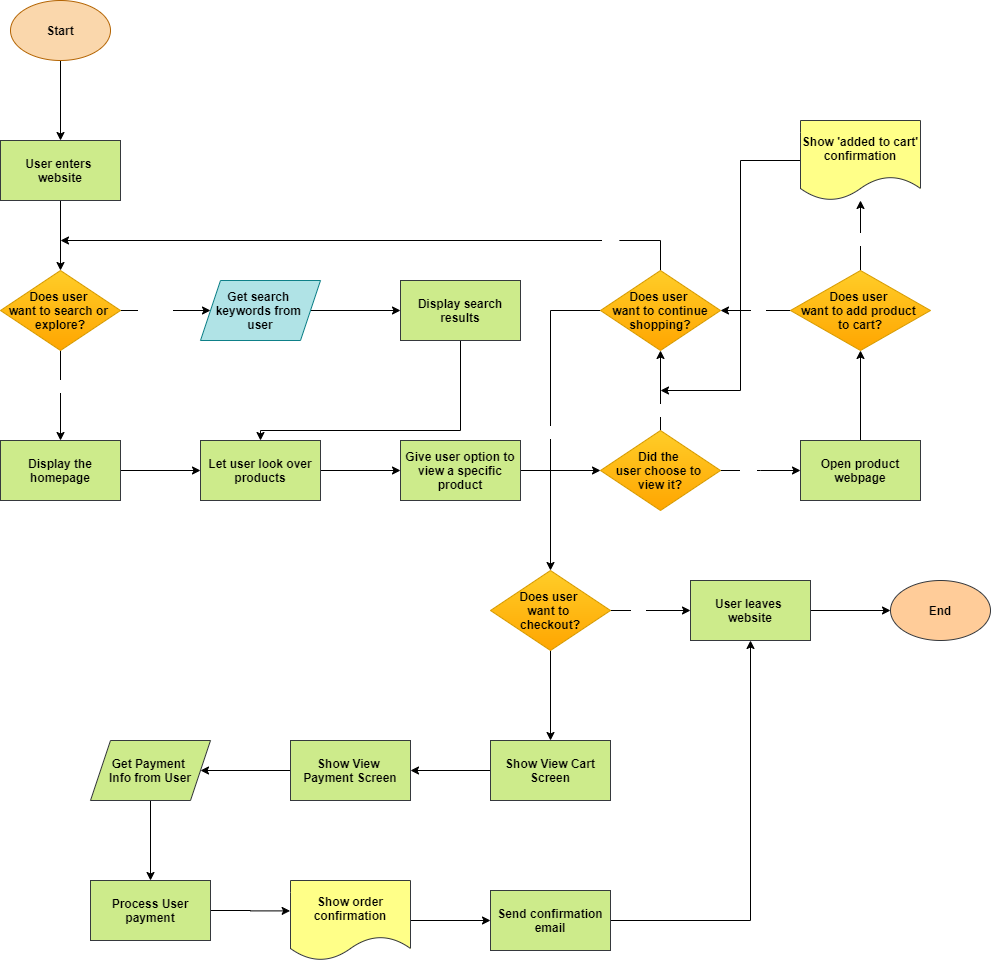

The diagram above was exported from draw.io. Its source (the exported page's mxGraphModel, read from the mxfile embedded in the PNG):
<mxGraphModel dx="990" dy="575" grid="1" gridSize="10" guides="1" tooltips="1" connect="1" arrows="1" fold="1" page="1" pageScale="1" pageWidth="850" pageHeight="1100" math="0" shadow="0">
  <root>
    <mxCell id="0" />
    <mxCell id="1" parent="0" />
    <mxCell id="48" value="" style="edgeStyle=orthogonalEdgeStyle;rounded=0;orthogonalLoop=1;jettySize=auto;html=1;fontColor=#000000;" edge="1" parent="1" source="2" target="47">
      <mxGeometry relative="1" as="geometry" />
    </mxCell>
    <mxCell id="2" value="&lt;b&gt;Start&lt;/b&gt;" style="ellipse;whiteSpace=wrap;html=1;fillColor=#fad7ac;strokeColor=#b46504;fontColor=#000000;" vertex="1" parent="1">
      <mxGeometry x="40" y="40" width="100" height="60" as="geometry" />
    </mxCell>
    <mxCell id="6" value="" style="edgeStyle=orthogonalEdgeStyle;rounded=0;orthogonalLoop=1;jettySize=auto;html=1;fontColor=#000000;" edge="1" parent="1" target="5">
      <mxGeometry relative="1" as="geometry">
        <mxPoint x="90" y="240" as="sourcePoint" />
      </mxGeometry>
    </mxCell>
    <mxCell id="8" value="" style="edgeStyle=orthogonalEdgeStyle;rounded=0;orthogonalLoop=1;jettySize=auto;html=1;fontColor=#000000;" edge="1" parent="1" source="5" target="7">
      <mxGeometry relative="1" as="geometry" />
    </mxCell>
    <mxCell id="9" value="&lt;font color=&quot;#ffffff&quot;&gt;Explore&lt;/font&gt;" style="edgeLabel;html=1;align=center;verticalAlign=middle;resizable=0;points=[];fontColor=#000000;" vertex="1" connectable="0" parent="8">
      <mxGeometry x="-0.2311" relative="1" as="geometry">
        <mxPoint as="offset" />
      </mxGeometry>
    </mxCell>
    <mxCell id="11" value="" style="edgeStyle=orthogonalEdgeStyle;rounded=0;orthogonalLoop=1;jettySize=auto;html=1;fontColor=#000000;" edge="1" parent="1" source="5" target="10">
      <mxGeometry relative="1" as="geometry">
        <Array as="points">
          <mxPoint x="200" y="350" />
          <mxPoint x="200" y="350" />
        </Array>
      </mxGeometry>
    </mxCell>
    <mxCell id="13" value="&lt;font color=&quot;#ffffff&quot;&gt;Search&lt;/font&gt;" style="edgeLabel;html=1;align=center;verticalAlign=middle;resizable=0;points=[];fontColor=#000000;" vertex="1" connectable="0" parent="11">
      <mxGeometry x="-0.2533" y="-1" relative="1" as="geometry">
        <mxPoint as="offset" />
      </mxGeometry>
    </mxCell>
    <mxCell id="5" value="&lt;b&gt;Does user &lt;br&gt;want to search or &lt;br&gt;explore?&lt;/b&gt;" style="rhombus;whiteSpace=wrap;html=1;strokeColor=#d79b00;fillColor=#ffcd28;gradientColor=#ffa500;" vertex="1" parent="1">
      <mxGeometry x="30" y="310" width="120" height="80" as="geometry" />
    </mxCell>
    <mxCell id="20" value="" style="edgeStyle=orthogonalEdgeStyle;rounded=0;orthogonalLoop=1;jettySize=auto;html=1;fontColor=#000000;" edge="1" parent="1" source="7">
      <mxGeometry relative="1" as="geometry">
        <mxPoint x="230" y="510" as="targetPoint" />
      </mxGeometry>
    </mxCell>
    <mxCell id="7" value="&lt;b&gt;Display the homepage&lt;/b&gt;" style="whiteSpace=wrap;html=1;strokeColor=#36393d;fillColor=#cdeb8b;fontColor=#000000;" vertex="1" parent="1">
      <mxGeometry x="30" y="480" width="120" height="60" as="geometry" />
    </mxCell>
    <mxCell id="18" value="" style="edgeStyle=orthogonalEdgeStyle;rounded=0;orthogonalLoop=1;jettySize=auto;html=1;fontColor=#000000;" edge="1" parent="1" source="10" target="17">
      <mxGeometry relative="1" as="geometry" />
    </mxCell>
    <mxCell id="10" value="&lt;b&gt;&lt;font color=&quot;#000000&quot;&gt;Get search &lt;br&gt;keywords from &lt;br&gt;user&lt;/font&gt;&lt;/b&gt;" style="shape=parallelogram;perimeter=parallelogramPerimeter;whiteSpace=wrap;html=1;fixedSize=1;strokeColor=#0e8088;fillColor=#b0e3e6;" vertex="1" parent="1">
      <mxGeometry x="230" y="320" width="120" height="60" as="geometry" />
    </mxCell>
    <mxCell id="23" value="" style="edgeStyle=orthogonalEdgeStyle;rounded=0;orthogonalLoop=1;jettySize=auto;html=1;fontColor=#000000;" edge="1" parent="1" source="17" target="22">
      <mxGeometry relative="1" as="geometry">
        <Array as="points">
          <mxPoint x="490" y="470" />
        </Array>
      </mxGeometry>
    </mxCell>
    <mxCell id="17" value="&lt;b&gt;&lt;font color=&quot;#000000&quot;&gt;Display search results&lt;/font&gt;&lt;/b&gt;" style="whiteSpace=wrap;html=1;strokeColor=#36393d;fillColor=#cdeb8b;" vertex="1" parent="1">
      <mxGeometry x="430" y="320" width="120" height="60" as="geometry" />
    </mxCell>
    <mxCell id="25" value="" style="edgeStyle=orthogonalEdgeStyle;rounded=0;orthogonalLoop=1;jettySize=auto;html=1;fontColor=#000000;" edge="1" parent="1" source="22" target="24">
      <mxGeometry relative="1" as="geometry" />
    </mxCell>
    <mxCell id="22" value="&lt;b&gt;&lt;font color=&quot;#000000&quot;&gt;Let user look over products&lt;/font&gt;&lt;/b&gt;" style="whiteSpace=wrap;html=1;strokeColor=#36393d;fillColor=#cdeb8b;" vertex="1" parent="1">
      <mxGeometry x="230" y="480" width="120" height="60" as="geometry" />
    </mxCell>
    <mxCell id="27" value="" style="edgeStyle=orthogonalEdgeStyle;rounded=0;orthogonalLoop=1;jettySize=auto;html=1;fontColor=#000000;" edge="1" parent="1" source="24" target="26">
      <mxGeometry relative="1" as="geometry" />
    </mxCell>
    <mxCell id="24" value="&lt;b&gt;&lt;font color=&quot;#000000&quot;&gt;Give user option to view a specific product&lt;/font&gt;&lt;/b&gt;" style="whiteSpace=wrap;html=1;strokeColor=#36393d;fillColor=#cdeb8b;" vertex="1" parent="1">
      <mxGeometry x="430" y="480" width="120" height="60" as="geometry" />
    </mxCell>
    <mxCell id="29" value="" style="edgeStyle=orthogonalEdgeStyle;rounded=0;orthogonalLoop=1;jettySize=auto;html=1;fontColor=#000000;" edge="1" parent="1" source="26" target="28">
      <mxGeometry relative="1" as="geometry" />
    </mxCell>
    <mxCell id="30" value="&lt;font color=&quot;#ffffff&quot;&gt;No&lt;/font&gt;" style="edgeLabel;html=1;align=center;verticalAlign=middle;resizable=0;points=[];fontColor=#000000;" vertex="1" connectable="0" parent="29">
      <mxGeometry x="0.285" y="-3" relative="1" as="geometry">
        <mxPoint x="-3" y="30" as="offset" />
      </mxGeometry>
    </mxCell>
    <mxCell id="34" value="" style="edgeStyle=orthogonalEdgeStyle;rounded=0;orthogonalLoop=1;jettySize=auto;html=1;fontColor=#000000;" edge="1" parent="1" source="26" target="33">
      <mxGeometry relative="1" as="geometry">
        <Array as="points">
          <mxPoint x="790" y="510" />
          <mxPoint x="790" y="510" />
        </Array>
      </mxGeometry>
    </mxCell>
    <mxCell id="26" value="&lt;b&gt;Did the &lt;br&gt;user&amp;nbsp;choose to &lt;br&gt;view it?&lt;/b&gt;" style="rhombus;whiteSpace=wrap;html=1;strokeColor=#d79b00;fillColor=#ffcd28;gradientColor=#ffa500;" vertex="1" parent="1">
      <mxGeometry x="630" y="470" width="120" height="80" as="geometry" />
    </mxCell>
    <mxCell id="31" style="edgeStyle=orthogonalEdgeStyle;rounded=0;orthogonalLoop=1;jettySize=auto;html=1;exitX=0.5;exitY=0;exitDx=0;exitDy=0;fontColor=#000000;" edge="1" parent="1" source="28">
      <mxGeometry relative="1" as="geometry">
        <mxPoint x="90" y="280" as="targetPoint" />
        <Array as="points">
          <mxPoint x="690" y="280" />
        </Array>
      </mxGeometry>
    </mxCell>
    <mxCell id="32" value="&lt;font color=&quot;#ffffff&quot;&gt;Yes&lt;/font&gt;" style="edgeLabel;html=1;align=center;verticalAlign=middle;resizable=0;points=[];fontColor=#000000;" vertex="1" connectable="0" parent="31">
      <mxGeometry x="-0.7442" y="-2" relative="1" as="geometry">
        <mxPoint as="offset" />
      </mxGeometry>
    </mxCell>
    <mxCell id="40" style="edgeStyle=orthogonalEdgeStyle;rounded=0;orthogonalLoop=1;jettySize=auto;html=1;exitX=0;exitY=0.5;exitDx=0;exitDy=0;fontColor=#000000;" edge="1" parent="1" source="28">
      <mxGeometry relative="1" as="geometry">
        <mxPoint x="580" y="610" as="targetPoint" />
      </mxGeometry>
    </mxCell>
    <mxCell id="28" value="&lt;b&gt;Does user &lt;br&gt;want to continue shopping?&lt;/b&gt;" style="rhombus;whiteSpace=wrap;html=1;strokeColor=#d79b00;fillColor=#ffcd28;gradientColor=#ffa500;" vertex="1" parent="1">
      <mxGeometry x="630" y="310" width="120" height="80" as="geometry" />
    </mxCell>
    <mxCell id="37" value="" style="edgeStyle=orthogonalEdgeStyle;rounded=0;orthogonalLoop=1;jettySize=auto;html=1;fontColor=#000000;" edge="1" parent="1" source="33" target="36">
      <mxGeometry relative="1" as="geometry" />
    </mxCell>
    <mxCell id="33" value="&lt;b&gt;&lt;font color=&quot;#000000&quot;&gt;Open product webpage&lt;/font&gt;&lt;/b&gt;" style="whiteSpace=wrap;html=1;strokeColor=#36393d;fillColor=#cdeb8b;" vertex="1" parent="1">
      <mxGeometry x="830" y="480" width="120" height="60" as="geometry" />
    </mxCell>
    <mxCell id="35" value="&lt;font color=&quot;#ffffff&quot;&gt;Yes&lt;br&gt;&lt;/font&gt;" style="edgeLabel;html=1;align=center;verticalAlign=middle;resizable=0;points=[];fontColor=#000000;" vertex="1" connectable="0" parent="1">
      <mxGeometry x="703" y="430" as="geometry">
        <mxPoint x="74" y="76" as="offset" />
      </mxGeometry>
    </mxCell>
    <mxCell id="38" value="" style="edgeStyle=orthogonalEdgeStyle;rounded=0;orthogonalLoop=1;jettySize=auto;html=1;fontColor=#000000;" edge="1" parent="1" source="36" target="28">
      <mxGeometry relative="1" as="geometry" />
    </mxCell>
    <mxCell id="43" value="" style="edgeStyle=orthogonalEdgeStyle;rounded=0;orthogonalLoop=1;jettySize=auto;html=1;fontColor=#000000;" edge="1" parent="1" source="36" target="42">
      <mxGeometry relative="1" as="geometry" />
    </mxCell>
    <mxCell id="36" value="&lt;b&gt;Does user &lt;br&gt;want to add product &lt;br&gt;to cart?&lt;/b&gt;" style="rhombus;whiteSpace=wrap;html=1;strokeColor=#d79b00;fillColor=#ffcd28;gradientColor=#ffa500;" vertex="1" parent="1">
      <mxGeometry x="820" y="310" width="140" height="80" as="geometry" />
    </mxCell>
    <mxCell id="39" value="&lt;font color=&quot;#ffffff&quot;&gt;No&lt;/font&gt;" style="edgeLabel;html=1;align=center;verticalAlign=middle;resizable=0;points=[];fontColor=#000000;" vertex="1" connectable="0" parent="1">
      <mxGeometry x="703" y="429" as="geometry">
        <mxPoint x="84" y="-80" as="offset" />
      </mxGeometry>
    </mxCell>
    <mxCell id="41" value="&lt;font color=&quot;#ffffff&quot;&gt;No&lt;/font&gt;" style="edgeLabel;html=1;align=center;verticalAlign=middle;resizable=0;points=[];fontColor=#000000;" vertex="1" connectable="0" parent="1">
      <mxGeometry x="713" y="480" as="geometry">
        <mxPoint x="-134" y="-9" as="offset" />
      </mxGeometry>
    </mxCell>
    <mxCell id="45" style="edgeStyle=orthogonalEdgeStyle;rounded=0;orthogonalLoop=1;jettySize=auto;html=1;exitX=0;exitY=0.5;exitDx=0;exitDy=0;fontColor=#000000;" edge="1" parent="1" source="42">
      <mxGeometry relative="1" as="geometry">
        <mxPoint x="690" y="430" as="targetPoint" />
        <Array as="points">
          <mxPoint x="770" y="200" />
          <mxPoint x="770" y="430" />
        </Array>
      </mxGeometry>
    </mxCell>
    <mxCell id="42" value="&lt;b&gt;Show 'added to cart' confirmation&lt;/b&gt;" style="shape=document;whiteSpace=wrap;html=1;boundedLbl=1;strokeColor=#36393d;fillColor=#ffff88;fontColor=#000000;" vertex="1" parent="1">
      <mxGeometry x="830" y="160" width="120" height="80" as="geometry" />
    </mxCell>
    <mxCell id="44" value="&lt;font color=&quot;#ffffff&quot;&gt;Yes&lt;br&gt;&lt;/font&gt;" style="edgeLabel;html=1;align=center;verticalAlign=middle;resizable=0;points=[];fontColor=#000000;" vertex="1" connectable="0" parent="1">
      <mxGeometry x="723" y="449" as="geometry">
        <mxPoint x="166" y="-171" as="offset" />
      </mxGeometry>
    </mxCell>
    <mxCell id="47" value="&lt;b&gt;&lt;font color=&quot;#000000&quot;&gt;User enters &lt;br&gt;website&lt;/font&gt;&lt;/b&gt;" style="whiteSpace=wrap;html=1;strokeColor=#36393d;fillColor=#cdeb8b;" vertex="1" parent="1">
      <mxGeometry x="30" y="180" width="120" height="60" as="geometry" />
    </mxCell>
    <mxCell id="51" value="" style="edgeStyle=orthogonalEdgeStyle;rounded=0;orthogonalLoop=1;jettySize=auto;html=1;fontColor=#000000;" edge="1" parent="1" source="49" target="50">
      <mxGeometry relative="1" as="geometry" />
    </mxCell>
    <mxCell id="57" value="" style="edgeStyle=orthogonalEdgeStyle;rounded=0;orthogonalLoop=1;jettySize=auto;html=1;fontColor=#000000;" edge="1" parent="1" source="49" target="56">
      <mxGeometry relative="1" as="geometry" />
    </mxCell>
    <mxCell id="49" value="&lt;b&gt;Does user &lt;br&gt;want to &lt;br&gt;checkout?&lt;/b&gt;" style="rhombus;whiteSpace=wrap;html=1;fillColor=#ffcd28;strokeColor=#d79b00;gradientColor=#ffa500;" vertex="1" parent="1">
      <mxGeometry x="520" y="610" width="120" height="80" as="geometry" />
    </mxCell>
    <mxCell id="53" value="" style="edgeStyle=orthogonalEdgeStyle;rounded=0;orthogonalLoop=1;jettySize=auto;html=1;fontColor=#000000;" edge="1" parent="1" source="50" target="52">
      <mxGeometry relative="1" as="geometry" />
    </mxCell>
    <mxCell id="50" value="&lt;b&gt;&lt;font color=&quot;#000000&quot;&gt;User leaves &lt;br&gt;website&lt;/font&gt;&lt;/b&gt;" style="whiteSpace=wrap;html=1;strokeColor=#36393d;fillColor=#cdeb8b;" vertex="1" parent="1">
      <mxGeometry x="720" y="620" width="120" height="60" as="geometry" />
    </mxCell>
    <mxCell id="52" value="&lt;font color=&quot;#000000&quot;&gt;&lt;b&gt;End&lt;/b&gt;&lt;/font&gt;" style="ellipse;whiteSpace=wrap;html=1;strokeColor=#36393d;fillColor=#ffcc99;" vertex="1" parent="1">
      <mxGeometry x="920" y="620" width="100" height="60" as="geometry" />
    </mxCell>
    <mxCell id="55" value="&lt;font color=&quot;#ffffff&quot;&gt;No&lt;/font&gt;" style="edgeLabel;html=1;align=center;verticalAlign=middle;resizable=0;points=[];fontColor=#000000;" vertex="1" connectable="0" parent="1">
      <mxGeometry x="733" y="459" as="geometry">
        <mxPoint x="-66" y="191" as="offset" />
      </mxGeometry>
    </mxCell>
    <mxCell id="59" value="" style="edgeStyle=orthogonalEdgeStyle;rounded=0;orthogonalLoop=1;jettySize=auto;html=1;fontColor=#000000;" edge="1" parent="1" source="56" target="58">
      <mxGeometry relative="1" as="geometry" />
    </mxCell>
    <mxCell id="56" value="&lt;font color=&quot;#000000&quot;&gt;&lt;b&gt;Show View Cart Screen&lt;/b&gt;&lt;/font&gt;" style="whiteSpace=wrap;html=1;strokeColor=#36393d;fillColor=#cdeb8b;" vertex="1" parent="1">
      <mxGeometry x="520" y="780" width="120" height="60" as="geometry" />
    </mxCell>
    <mxCell id="61" value="" style="edgeStyle=orthogonalEdgeStyle;rounded=0;orthogonalLoop=1;jettySize=auto;html=1;fontColor=#000000;" edge="1" parent="1" source="58" target="60">
      <mxGeometry relative="1" as="geometry" />
    </mxCell>
    <mxCell id="58" value="&lt;font color=&quot;#000000&quot;&gt;&lt;b&gt;Show View &lt;br&gt;Payment Screen&lt;/b&gt;&lt;/font&gt;" style="whiteSpace=wrap;html=1;strokeColor=#36393d;fillColor=#cdeb8b;" vertex="1" parent="1">
      <mxGeometry x="320" y="780" width="120" height="60" as="geometry" />
    </mxCell>
    <mxCell id="63" value="" style="edgeStyle=orthogonalEdgeStyle;rounded=0;orthogonalLoop=1;jettySize=auto;html=1;fontColor=#000000;" edge="1" parent="1" source="60" target="62">
      <mxGeometry relative="1" as="geometry" />
    </mxCell>
    <mxCell id="60" value="&lt;b&gt;&lt;font color=&quot;#000000&quot;&gt;Get Payment &lt;br&gt;Info from User&lt;/font&gt;&lt;/b&gt;" style="shape=parallelogram;perimeter=parallelogramPerimeter;whiteSpace=wrap;html=1;fixedSize=1;strokeColor=#36393d;fillColor=#cdeb8b;" vertex="1" parent="1">
      <mxGeometry x="120" y="780" width="120" height="60" as="geometry" />
    </mxCell>
    <mxCell id="66" style="edgeStyle=orthogonalEdgeStyle;rounded=0;orthogonalLoop=1;jettySize=auto;html=1;exitX=1;exitY=0.5;exitDx=0;exitDy=0;entryX=-0.003;entryY=0.38;entryDx=0;entryDy=0;entryPerimeter=0;fontColor=#000000;" edge="1" parent="1" source="62" target="64">
      <mxGeometry relative="1" as="geometry" />
    </mxCell>
    <mxCell id="62" value="&lt;b&gt;&lt;font color=&quot;#000000&quot;&gt;Process User payment&lt;/font&gt;&lt;/b&gt;" style="whiteSpace=wrap;html=1;strokeColor=#36393d;fillColor=#cdeb8b;" vertex="1" parent="1">
      <mxGeometry x="120" y="920" width="120" height="60" as="geometry" />
    </mxCell>
    <mxCell id="68" value="" style="edgeStyle=orthogonalEdgeStyle;rounded=0;orthogonalLoop=1;jettySize=auto;html=1;fontColor=#000000;" edge="1" parent="1" source="64" target="67">
      <mxGeometry relative="1" as="geometry" />
    </mxCell>
    <mxCell id="64" value="&lt;b&gt;Show order confirmation&lt;/b&gt;" style="shape=document;whiteSpace=wrap;html=1;boundedLbl=1;strokeColor=#36393d;fillColor=#ffff88;fontColor=#000000;" vertex="1" parent="1">
      <mxGeometry x="320" y="920" width="120" height="80" as="geometry" />
    </mxCell>
    <mxCell id="69" style="edgeStyle=orthogonalEdgeStyle;rounded=0;orthogonalLoop=1;jettySize=auto;html=1;exitX=1;exitY=0.5;exitDx=0;exitDy=0;entryX=0.5;entryY=1;entryDx=0;entryDy=0;fontColor=#000000;" edge="1" parent="1" source="67" target="50">
      <mxGeometry relative="1" as="geometry" />
    </mxCell>
    <mxCell id="67" value="&lt;b&gt;&lt;font color=&quot;#000000&quot;&gt;Send confirmation email&lt;/font&gt;&lt;/b&gt;" style="whiteSpace=wrap;html=1;strokeColor=#36393d;fillColor=#cdeb8b;" vertex="1" parent="1">
      <mxGeometry x="520" y="930" width="120" height="60" as="geometry" />
    </mxCell>
  </root>
</mxGraphModel>